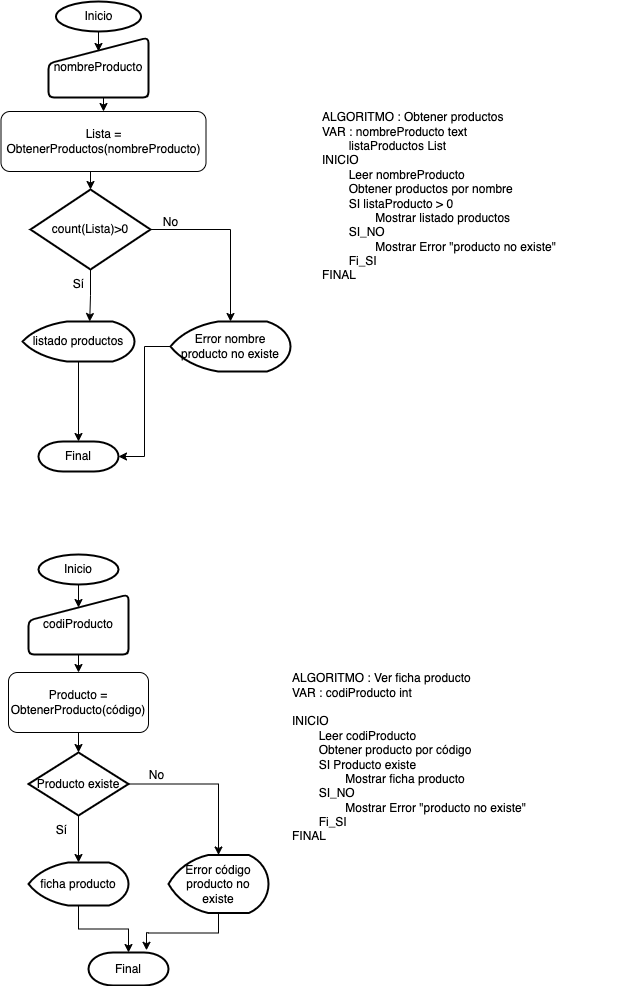

The diagram above was exported from draw.io. Its source (the exported page's mxGraphModel, read from the mxfile embedded in the PNG):
<mxGraphModel dx="1100" dy="516" grid="1" gridSize="10" guides="1" tooltips="1" connect="1" arrows="1" fold="1" page="1" pageScale="1" pageWidth="1169" pageHeight="827" math="0" shadow="0">
  <root>
    <mxCell id="0" />
    <mxCell id="1" parent="0" />
    <mxCell id="Gu8bCL1LvPXQ9eSbxBB7-23" style="edgeStyle=orthogonalEdgeStyle;rounded=0;orthogonalLoop=1;jettySize=auto;html=1;exitX=0.5;exitY=1;exitDx=0;exitDy=0;exitPerimeter=0;entryX=0.5;entryY=0.217;entryDx=0;entryDy=0;entryPerimeter=0;" parent="1" source="Gu8bCL1LvPXQ9eSbxBB7-1" target="Gu8bCL1LvPXQ9eSbxBB7-6" edge="1">
      <mxGeometry relative="1" as="geometry" />
    </mxCell>
    <mxCell id="Gu8bCL1LvPXQ9eSbxBB7-1" value="Inicio" style="strokeWidth=2;html=1;shape=mxgraph.flowchart.start_1;whiteSpace=wrap;" parent="1" vertex="1">
      <mxGeometry x="38" y="563" width="80" height="30" as="geometry" />
    </mxCell>
    <mxCell id="Gu8bCL1LvPXQ9eSbxBB7-15" style="edgeStyle=orthogonalEdgeStyle;rounded=0;orthogonalLoop=1;jettySize=auto;html=1;exitX=0.5;exitY=1;exitDx=0;exitDy=0;exitPerimeter=0;entryX=0.5;entryY=0.233;entryDx=0;entryDy=0;entryPerimeter=0;" parent="1" source="Gu8bCL1LvPXQ9eSbxBB7-2" target="Gu8bCL1LvPXQ9eSbxBB7-7" edge="1">
      <mxGeometry relative="1" as="geometry" />
    </mxCell>
    <mxCell id="Gu8bCL1LvPXQ9eSbxBB7-2" value="Inicio" style="strokeWidth=2;html=1;shape=mxgraph.flowchart.start_1;whiteSpace=wrap;" parent="1" vertex="1">
      <mxGeometry x="55.5" y="10" width="85" height="30" as="geometry" />
    </mxCell>
    <mxCell id="Gu8bCL1LvPXQ9eSbxBB7-3" value="Final" style="strokeWidth=2;html=1;shape=mxgraph.flowchart.terminator;whiteSpace=wrap;" parent="1" vertex="1">
      <mxGeometry x="38" y="450" width="80" height="30" as="geometry" />
    </mxCell>
    <mxCell id="Gu8bCL1LvPXQ9eSbxBB7-4" value="Final" style="strokeWidth=2;html=1;shape=mxgraph.flowchart.terminator;whiteSpace=wrap;" parent="1" vertex="1">
      <mxGeometry x="88" y="961" width="80" height="33" as="geometry" />
    </mxCell>
    <mxCell id="w-7sWzEUeP2SRpNRebtO-2" style="edgeStyle=orthogonalEdgeStyle;rounded=0;orthogonalLoop=1;jettySize=auto;html=1;exitX=0.5;exitY=1;exitDx=0;exitDy=0;entryX=0.5;entryY=0;entryDx=0;entryDy=0;" parent="1" source="Gu8bCL1LvPXQ9eSbxBB7-6" target="w-7sWzEUeP2SRpNRebtO-1" edge="1">
      <mxGeometry relative="1" as="geometry" />
    </mxCell>
    <mxCell id="Gu8bCL1LvPXQ9eSbxBB7-6" value="codiProducto" style="html=1;strokeWidth=2;shape=manualInput;whiteSpace=wrap;rounded=1;size=26;arcSize=11;" parent="1" vertex="1">
      <mxGeometry x="28" y="603" width="100" height="60" as="geometry" />
    </mxCell>
    <mxCell id="bQBsLXoNnKNxeVmwTAop-2" style="edgeStyle=orthogonalEdgeStyle;rounded=0;orthogonalLoop=1;jettySize=auto;html=1;exitX=0.5;exitY=1;exitDx=0;exitDy=0;entryX=0.5;entryY=0;entryDx=0;entryDy=0;" parent="1" source="Gu8bCL1LvPXQ9eSbxBB7-7" target="bQBsLXoNnKNxeVmwTAop-1" edge="1">
      <mxGeometry relative="1" as="geometry" />
    </mxCell>
    <mxCell id="Gu8bCL1LvPXQ9eSbxBB7-7" value="nombreProducto" style="html=1;strokeWidth=2;shape=manualInput;whiteSpace=wrap;rounded=1;size=26;arcSize=11;" parent="1" vertex="1">
      <mxGeometry x="48" y="46" width="100" height="60" as="geometry" />
    </mxCell>
    <mxCell id="Gu8bCL1LvPXQ9eSbxBB7-13" style="edgeStyle=orthogonalEdgeStyle;rounded=0;orthogonalLoop=1;jettySize=auto;html=1;entryX=0.6;entryY=0;entryDx=0;entryDy=0;entryPerimeter=0;" parent="1" source="Gu8bCL1LvPXQ9eSbxBB7-8" target="Gu8bCL1LvPXQ9eSbxBB7-12" edge="1">
      <mxGeometry relative="1" as="geometry" />
    </mxCell>
    <mxCell id="Gu8bCL1LvPXQ9eSbxBB7-19" style="edgeStyle=orthogonalEdgeStyle;rounded=0;orthogonalLoop=1;jettySize=auto;html=1;exitX=1;exitY=0.5;exitDx=0;exitDy=0;exitPerimeter=0;entryX=0.5;entryY=0;entryDx=0;entryDy=0;entryPerimeter=0;" parent="1" source="Gu8bCL1LvPXQ9eSbxBB7-8" target="Gu8bCL1LvPXQ9eSbxBB7-11" edge="1">
      <mxGeometry relative="1" as="geometry" />
    </mxCell>
    <mxCell id="Gu8bCL1LvPXQ9eSbxBB7-8" value="count(Lista)&amp;gt;0" style="strokeWidth=2;html=1;shape=mxgraph.flowchart.decision;whiteSpace=wrap;" parent="1" vertex="1">
      <mxGeometry x="30" y="198" width="120" height="80" as="geometry" />
    </mxCell>
    <mxCell id="Gu8bCL1LvPXQ9eSbxBB7-25" style="edgeStyle=orthogonalEdgeStyle;rounded=0;orthogonalLoop=1;jettySize=auto;html=1;exitX=0.5;exitY=1;exitDx=0;exitDy=0;exitPerimeter=0;entryX=0.5;entryY=0;entryDx=0;entryDy=0;entryPerimeter=0;" parent="1" source="Gu8bCL1LvPXQ9eSbxBB7-9" target="Gu8bCL1LvPXQ9eSbxBB7-10" edge="1">
      <mxGeometry relative="1" as="geometry" />
    </mxCell>
    <mxCell id="Gu8bCL1LvPXQ9eSbxBB7-28" style="edgeStyle=orthogonalEdgeStyle;rounded=0;orthogonalLoop=1;jettySize=auto;html=1;exitX=1;exitY=0.5;exitDx=0;exitDy=0;exitPerimeter=0;entryX=0.5;entryY=0;entryDx=0;entryDy=0;entryPerimeter=0;" parent="1" source="Gu8bCL1LvPXQ9eSbxBB7-9" target="Gu8bCL1LvPXQ9eSbxBB7-27" edge="1">
      <mxGeometry relative="1" as="geometry" />
    </mxCell>
    <mxCell id="Gu8bCL1LvPXQ9eSbxBB7-9" value="Producto existe" style="strokeWidth=2;html=1;shape=mxgraph.flowchart.decision;whiteSpace=wrap;" parent="1" vertex="1">
      <mxGeometry x="28" y="761" width="100" height="63" as="geometry" />
    </mxCell>
    <mxCell id="Gu8bCL1LvPXQ9eSbxBB7-30" style="edgeStyle=orthogonalEdgeStyle;rounded=0;orthogonalLoop=1;jettySize=auto;html=1;entryX=0.5;entryY=0;entryDx=0;entryDy=0;entryPerimeter=0;" parent="1" source="Gu8bCL1LvPXQ9eSbxBB7-10" target="Gu8bCL1LvPXQ9eSbxBB7-4" edge="1">
      <mxGeometry relative="1" as="geometry" />
    </mxCell>
    <mxCell id="Gu8bCL1LvPXQ9eSbxBB7-10" value="ficha producto" style="strokeWidth=2;html=1;shape=mxgraph.flowchart.display;whiteSpace=wrap;" parent="1" vertex="1">
      <mxGeometry x="28" y="871" width="100" height="43" as="geometry" />
    </mxCell>
    <mxCell id="Gu8bCL1LvPXQ9eSbxBB7-36" style="edgeStyle=orthogonalEdgeStyle;rounded=0;orthogonalLoop=1;jettySize=auto;html=1;entryX=1;entryY=0.5;entryDx=0;entryDy=0;entryPerimeter=0;" parent="1" source="Gu8bCL1LvPXQ9eSbxBB7-11" target="Gu8bCL1LvPXQ9eSbxBB7-3" edge="1">
      <mxGeometry relative="1" as="geometry" />
    </mxCell>
    <mxCell id="Gu8bCL1LvPXQ9eSbxBB7-11" value="Error nombre producto no existe" style="strokeWidth=2;html=1;shape=mxgraph.flowchart.display;whiteSpace=wrap;" parent="1" vertex="1">
      <mxGeometry x="170" y="330" width="120" height="50" as="geometry" />
    </mxCell>
    <mxCell id="Gu8bCL1LvPXQ9eSbxBB7-16" style="edgeStyle=orthogonalEdgeStyle;rounded=0;orthogonalLoop=1;jettySize=auto;html=1;exitX=0.5;exitY=1;exitDx=0;exitDy=0;exitPerimeter=0;entryX=0.5;entryY=0;entryDx=0;entryDy=0;entryPerimeter=0;" parent="1" source="Gu8bCL1LvPXQ9eSbxBB7-12" target="Gu8bCL1LvPXQ9eSbxBB7-3" edge="1">
      <mxGeometry relative="1" as="geometry" />
    </mxCell>
    <mxCell id="Gu8bCL1LvPXQ9eSbxBB7-12" value="listado productos" style="strokeWidth=2;html=1;shape=mxgraph.flowchart.display;whiteSpace=wrap;" parent="1" vertex="1">
      <mxGeometry x="22" y="330" width="112" height="40" as="geometry" />
    </mxCell>
    <mxCell id="Gu8bCL1LvPXQ9eSbxBB7-17" value="Sí" style="text;html=1;align=center;verticalAlign=middle;resizable=0;points=[];autosize=1;strokeColor=none;fillColor=none;" parent="1" vertex="1">
      <mxGeometry x="63" y="278" width="30" height="30" as="geometry" />
    </mxCell>
    <mxCell id="Gu8bCL1LvPXQ9eSbxBB7-20" value="No" style="text;html=1;align=center;verticalAlign=middle;resizable=0;points=[];autosize=1;strokeColor=none;fillColor=none;" parent="1" vertex="1">
      <mxGeometry x="150" y="216" width="40" height="30" as="geometry" />
    </mxCell>
    <mxCell id="Gu8bCL1LvPXQ9eSbxBB7-31" style="edgeStyle=orthogonalEdgeStyle;rounded=0;orthogonalLoop=1;jettySize=auto;html=1;entryX=0.725;entryY=-0.067;entryDx=0;entryDy=0;entryPerimeter=0;" parent="1" source="Gu8bCL1LvPXQ9eSbxBB7-27" target="Gu8bCL1LvPXQ9eSbxBB7-4" edge="1">
      <mxGeometry relative="1" as="geometry" />
    </mxCell>
    <mxCell id="Gu8bCL1LvPXQ9eSbxBB7-27" value="Error código producto no existe" style="strokeWidth=2;html=1;shape=mxgraph.flowchart.display;whiteSpace=wrap;" parent="1" vertex="1">
      <mxGeometry x="168" y="863.5" width="100" height="58" as="geometry" />
    </mxCell>
    <mxCell id="Gu8bCL1LvPXQ9eSbxBB7-32" value="Sí" style="text;html=1;align=center;verticalAlign=middle;resizable=0;points=[];autosize=1;strokeColor=none;fillColor=none;" parent="1" vertex="1">
      <mxGeometry x="46" y="824" width="30" height="30" as="geometry" />
    </mxCell>
    <mxCell id="Gu8bCL1LvPXQ9eSbxBB7-33" value="No" style="text;html=1;align=center;verticalAlign=middle;resizable=0;points=[];autosize=1;strokeColor=none;fillColor=none;" parent="1" vertex="1">
      <mxGeometry x="136" y="769" width="40" height="30" as="geometry" />
    </mxCell>
    <mxCell id="Gu8bCL1LvPXQ9eSbxBB7-34" value="ALGORITMO : Obtener productos&lt;br&gt;VAR : nombreProducto text&lt;br&gt;&lt;span style=&quot;white-space: pre;&quot;&gt;&#09;&lt;/span&gt;listaProductos List&lt;br&gt;INICIO&lt;br&gt;&lt;span style=&quot;white-space: pre;&quot;&gt;&#09;&lt;/span&gt;Leer nombreProducto&lt;br&gt;&lt;span style=&quot;white-space: pre;&quot;&gt;&#09;&lt;/span&gt;Obtener productos por nombre&lt;br&gt;&lt;span style=&quot;white-space: pre;&quot;&gt;&#09;&lt;/span&gt;SI listaProducto &amp;gt; 0&lt;br&gt;&lt;span style=&quot;&quot;&gt;&lt;span style=&quot;&quot;&gt;&amp;nbsp;&amp;nbsp;&amp;nbsp;&amp;nbsp;&lt;/span&gt;&lt;span style=&quot;&quot;&gt;&lt;span style=&quot;&quot;&gt;&amp;nbsp;&amp;nbsp;&amp;nbsp;&amp;nbsp;&lt;span style=&quot;white-space: pre;&quot;&gt;&#09;&lt;/span&gt;&lt;/span&gt;&lt;/span&gt;&lt;/span&gt;Mostrar listado productos&lt;br&gt;&lt;span style=&quot;white-space: pre;&quot;&gt;&#09;&lt;/span&gt;SI_NO &lt;br&gt;&lt;span style=&quot;&quot;&gt;&lt;span style=&quot;&quot;&gt;&amp;nbsp;&amp;nbsp;&amp;nbsp;&amp;nbsp;&lt;/span&gt;&lt;span style=&quot;&quot;&gt;&lt;span style=&quot;&quot;&gt;&amp;nbsp;&amp;nbsp;&amp;nbsp;&amp;nbsp;&lt;span style=&quot;white-space: pre;&quot;&gt;&#09;&lt;/span&gt;Mostrar Error &quot;producto no existe&quot;&lt;/span&gt;&lt;/span&gt;&lt;/span&gt;&lt;br&gt;&lt;span style=&quot;white-space: pre;&quot;&gt;&#09;&lt;/span&gt;Fi_SI&lt;br&gt;FINAL" style="text;html=1;strokeColor=none;fillColor=none;align=left;verticalAlign=middle;whiteSpace=wrap;rounded=0;" parent="1" vertex="1">
      <mxGeometry x="320" y="120" width="310" height="170" as="geometry" />
    </mxCell>
    <mxCell id="Gu8bCL1LvPXQ9eSbxBB7-35" value="ALGORITMO : Ver ficha producto&lt;br&gt;VAR : codiProducto int&lt;br&gt;&lt;br&gt;INICIO&lt;br&gt;&lt;span style=&quot;white-space: pre;&quot;&gt;&#09;&lt;/span&gt;Leer codiProducto&lt;br&gt;&lt;span style=&quot;white-space: pre;&quot;&gt;&#09;&lt;/span&gt;Obtener producto por código&lt;br&gt;&lt;span style=&quot;white-space: pre;&quot;&gt;&#09;&lt;/span&gt;SI Producto existe&lt;br&gt;&lt;span style=&quot;&quot;&gt;&lt;span style=&quot;&quot;&gt;&amp;nbsp;&amp;nbsp;&amp;nbsp;&amp;nbsp;&lt;/span&gt;&lt;span style=&quot;&quot;&gt;&lt;span style=&quot;&quot;&gt;&amp;nbsp;&amp;nbsp;&amp;nbsp;&amp;nbsp;&lt;span style=&quot;white-space: pre;&quot;&gt;&#09;&lt;/span&gt;&lt;/span&gt;&lt;/span&gt;&lt;/span&gt;Mostrar ficha producto&lt;br&gt;&lt;span style=&quot;white-space: pre;&quot;&gt;&#09;&lt;/span&gt;SI_NO &lt;br&gt;&lt;span style=&quot;&quot;&gt;&lt;span style=&quot;&quot;&gt;&amp;nbsp;&amp;nbsp;&amp;nbsp;&amp;nbsp;&lt;/span&gt;&lt;span style=&quot;&quot;&gt;&lt;span style=&quot;&quot;&gt;&amp;nbsp;&amp;nbsp;&amp;nbsp;&amp;nbsp;&lt;span style=&quot;white-space: pre;&quot;&gt;&#09;&lt;/span&gt;Mostrar Error &quot;producto no existe&quot;&lt;/span&gt;&lt;/span&gt;&lt;/span&gt;&lt;br&gt;&lt;span style=&quot;white-space: pre;&quot;&gt;&#09;&lt;/span&gt;Fi_SI&lt;br&gt;FINAL" style="text;html=1;strokeColor=none;fillColor=none;align=left;verticalAlign=middle;whiteSpace=wrap;rounded=0;" parent="1" vertex="1">
      <mxGeometry x="290" y="681" width="310" height="170" as="geometry" />
    </mxCell>
    <mxCell id="bQBsLXoNnKNxeVmwTAop-3" style="edgeStyle=orthogonalEdgeStyle;rounded=0;orthogonalLoop=1;jettySize=auto;html=1;exitX=0.5;exitY=1;exitDx=0;exitDy=0;entryX=0.5;entryY=0;entryDx=0;entryDy=0;entryPerimeter=0;" parent="1" source="bQBsLXoNnKNxeVmwTAop-1" target="Gu8bCL1LvPXQ9eSbxBB7-8" edge="1">
      <mxGeometry relative="1" as="geometry" />
    </mxCell>
    <mxCell id="bQBsLXoNnKNxeVmwTAop-1" value="Lista = ObtenerProductos(nombreProducto)" style="rounded=1;whiteSpace=wrap;html=1;" parent="1" vertex="1">
      <mxGeometry x="0.5" y="120" width="205" height="60" as="geometry" />
    </mxCell>
    <mxCell id="w-7sWzEUeP2SRpNRebtO-3" style="edgeStyle=orthogonalEdgeStyle;rounded=0;orthogonalLoop=1;jettySize=auto;html=1;exitX=0.5;exitY=1;exitDx=0;exitDy=0;entryX=0.5;entryY=0;entryDx=0;entryDy=0;entryPerimeter=0;" parent="1" source="w-7sWzEUeP2SRpNRebtO-1" target="Gu8bCL1LvPXQ9eSbxBB7-9" edge="1">
      <mxGeometry relative="1" as="geometry" />
    </mxCell>
    <mxCell id="w-7sWzEUeP2SRpNRebtO-1" value="Producto = ObtenerProducto(código)" style="rounded=1;whiteSpace=wrap;html=1;" parent="1" vertex="1">
      <mxGeometry x="8" y="681" width="140" height="60" as="geometry" />
    </mxCell>
  </root>
</mxGraphModel>